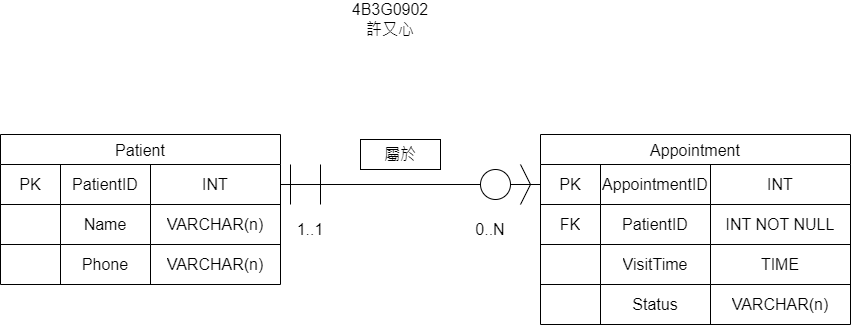

The diagram above was exported from draw.io. Its source (the exported page's mxGraphModel, read from the mxfile embedded in the PNG):
<mxGraphModel dx="1477" dy="751" grid="1" gridSize="10" guides="1" tooltips="1" connect="1" arrows="1" fold="1" page="1" pageScale="1" pageWidth="827" pageHeight="1169" math="0" shadow="0">
  <root>
    <mxCell id="0" />
    <mxCell id="1" parent="0" />
    <mxCell id="QvOi3DEAhGDnb31KD5rO-1" parent="1" style="shape=table;startSize=30;container=1;collapsible=0;childLayout=tableLayout;strokeColor=default;fontSize=16;" value="Patient" vertex="1">
      <mxGeometry height="150" width="280" x="310" y="410" as="geometry" />
    </mxCell>
    <mxCell id="QvOi3DEAhGDnb31KD5rO-2" parent="QvOi3DEAhGDnb31KD5rO-1" style="shape=tableRow;horizontal=0;startSize=0;swimlaneHead=0;swimlaneBody=0;strokeColor=inherit;top=0;left=0;bottom=0;right=0;collapsible=0;dropTarget=0;fillColor=none;points=[[0,0.5],[1,0.5]];portConstraint=eastwest;fontSize=16;" value="" vertex="1">
      <mxGeometry height="40" width="280" y="30" as="geometry" />
    </mxCell>
    <mxCell id="QvOi3DEAhGDnb31KD5rO-3" parent="QvOi3DEAhGDnb31KD5rO-2" style="shape=partialRectangle;html=1;whiteSpace=wrap;connectable=0;strokeColor=inherit;overflow=hidden;fillColor=none;top=0;left=0;bottom=0;right=0;pointerEvents=1;fontSize=16;" value="PK" vertex="1">
      <mxGeometry height="40" width="60" as="geometry">
        <mxRectangle height="40" width="60" as="alternateBounds" />
      </mxGeometry>
    </mxCell>
    <mxCell id="QvOi3DEAhGDnb31KD5rO-4" parent="QvOi3DEAhGDnb31KD5rO-2" style="shape=partialRectangle;html=1;whiteSpace=wrap;connectable=0;strokeColor=inherit;overflow=hidden;fillColor=none;top=0;left=0;bottom=0;right=0;pointerEvents=1;fontSize=16;" value="PatientID" vertex="1">
      <mxGeometry height="40" width="90" x="60" as="geometry">
        <mxRectangle height="40" width="90" as="alternateBounds" />
      </mxGeometry>
    </mxCell>
    <mxCell id="QvOi3DEAhGDnb31KD5rO-5" parent="QvOi3DEAhGDnb31KD5rO-2" style="shape=partialRectangle;html=1;whiteSpace=wrap;connectable=0;strokeColor=inherit;overflow=hidden;fillColor=none;top=0;left=0;bottom=0;right=0;pointerEvents=1;fontSize=16;" value="INT" vertex="1">
      <mxGeometry height="40" width="130" x="150" as="geometry">
        <mxRectangle height="40" width="130" as="alternateBounds" />
      </mxGeometry>
    </mxCell>
    <mxCell id="QvOi3DEAhGDnb31KD5rO-6" parent="QvOi3DEAhGDnb31KD5rO-1" style="shape=tableRow;horizontal=0;startSize=0;swimlaneHead=0;swimlaneBody=0;strokeColor=inherit;top=0;left=0;bottom=0;right=0;collapsible=0;dropTarget=0;fillColor=none;points=[[0,0.5],[1,0.5]];portConstraint=eastwest;fontSize=16;" value="" vertex="1">
      <mxGeometry height="40" width="280" y="70" as="geometry" />
    </mxCell>
    <mxCell id="QvOi3DEAhGDnb31KD5rO-7" parent="QvOi3DEAhGDnb31KD5rO-6" style="shape=partialRectangle;html=1;whiteSpace=wrap;connectable=0;strokeColor=inherit;overflow=hidden;fillColor=none;top=0;left=0;bottom=0;right=0;pointerEvents=1;fontSize=16;" value="" vertex="1">
      <mxGeometry height="40" width="60" as="geometry">
        <mxRectangle height="40" width="60" as="alternateBounds" />
      </mxGeometry>
    </mxCell>
    <mxCell id="QvOi3DEAhGDnb31KD5rO-8" parent="QvOi3DEAhGDnb31KD5rO-6" style="shape=partialRectangle;html=1;whiteSpace=wrap;connectable=0;strokeColor=inherit;overflow=hidden;fillColor=none;top=0;left=0;bottom=0;right=0;pointerEvents=1;fontSize=16;" value="Name" vertex="1">
      <mxGeometry height="40" width="90" x="60" as="geometry">
        <mxRectangle height="40" width="90" as="alternateBounds" />
      </mxGeometry>
    </mxCell>
    <mxCell id="QvOi3DEAhGDnb31KD5rO-9" parent="QvOi3DEAhGDnb31KD5rO-6" style="shape=partialRectangle;html=1;whiteSpace=wrap;connectable=0;strokeColor=inherit;overflow=hidden;fillColor=none;top=0;left=0;bottom=0;right=0;pointerEvents=1;fontSize=16;" value="VARCHAR(n)" vertex="1">
      <mxGeometry height="40" width="130" x="150" as="geometry">
        <mxRectangle height="40" width="130" as="alternateBounds" />
      </mxGeometry>
    </mxCell>
    <mxCell id="QvOi3DEAhGDnb31KD5rO-10" parent="QvOi3DEAhGDnb31KD5rO-1" style="shape=tableRow;horizontal=0;startSize=0;swimlaneHead=0;swimlaneBody=0;strokeColor=inherit;top=0;left=0;bottom=0;right=0;collapsible=0;dropTarget=0;fillColor=none;points=[[0,0.5],[1,0.5]];portConstraint=eastwest;fontSize=16;" value="" vertex="1">
      <mxGeometry height="40" width="280" y="110" as="geometry" />
    </mxCell>
    <mxCell id="QvOi3DEAhGDnb31KD5rO-11" parent="QvOi3DEAhGDnb31KD5rO-10" style="shape=partialRectangle;html=1;whiteSpace=wrap;connectable=0;strokeColor=inherit;overflow=hidden;fillColor=none;top=0;left=0;bottom=0;right=0;pointerEvents=1;fontSize=16;" value="" vertex="1">
      <mxGeometry height="40" width="60" as="geometry">
        <mxRectangle height="40" width="60" as="alternateBounds" />
      </mxGeometry>
    </mxCell>
    <mxCell id="QvOi3DEAhGDnb31KD5rO-12" parent="QvOi3DEAhGDnb31KD5rO-10" style="shape=partialRectangle;html=1;whiteSpace=wrap;connectable=0;strokeColor=inherit;overflow=hidden;fillColor=none;top=0;left=0;bottom=0;right=0;pointerEvents=1;fontSize=16;" value="Phone" vertex="1">
      <mxGeometry height="40" width="90" x="60" as="geometry">
        <mxRectangle height="40" width="90" as="alternateBounds" />
      </mxGeometry>
    </mxCell>
    <mxCell id="QvOi3DEAhGDnb31KD5rO-13" parent="QvOi3DEAhGDnb31KD5rO-10" style="shape=partialRectangle;html=1;whiteSpace=wrap;connectable=0;strokeColor=inherit;overflow=hidden;fillColor=none;top=0;left=0;bottom=0;right=0;pointerEvents=1;fontSize=16;" value="VARCHAR(n)" vertex="1">
      <mxGeometry height="40" width="130" x="150" as="geometry">
        <mxRectangle height="40" width="130" as="alternateBounds" />
      </mxGeometry>
    </mxCell>
    <mxCell id="QvOi3DEAhGDnb31KD5rO-14" parent="1" style="shape=table;startSize=30;container=1;collapsible=0;childLayout=tableLayout;strokeColor=default;fontSize=16;" value="Appointment" vertex="1">
      <mxGeometry height="190" width="310" x="850" y="410" as="geometry" />
    </mxCell>
    <mxCell id="QvOi3DEAhGDnb31KD5rO-15" parent="QvOi3DEAhGDnb31KD5rO-14" style="shape=tableRow;horizontal=0;startSize=0;swimlaneHead=0;swimlaneBody=0;strokeColor=inherit;top=0;left=0;bottom=0;right=0;collapsible=0;dropTarget=0;fillColor=none;points=[[0,0.5],[1,0.5]];portConstraint=eastwest;fontSize=16;" value="" vertex="1">
      <mxGeometry height="40" width="310" y="30" as="geometry" />
    </mxCell>
    <mxCell id="QvOi3DEAhGDnb31KD5rO-16" parent="QvOi3DEAhGDnb31KD5rO-15" style="shape=partialRectangle;html=1;whiteSpace=wrap;connectable=0;strokeColor=inherit;overflow=hidden;fillColor=none;top=0;left=0;bottom=0;right=0;pointerEvents=1;fontSize=16;" value="PK" vertex="1">
      <mxGeometry height="40" width="60" as="geometry">
        <mxRectangle height="40" width="60" as="alternateBounds" />
      </mxGeometry>
    </mxCell>
    <mxCell id="QvOi3DEAhGDnb31KD5rO-17" parent="QvOi3DEAhGDnb31KD5rO-15" style="shape=partialRectangle;html=1;whiteSpace=wrap;connectable=0;strokeColor=inherit;overflow=hidden;fillColor=none;top=0;left=0;bottom=0;right=0;pointerEvents=1;fontSize=16;" value="AppointmentID" vertex="1">
      <mxGeometry height="40" width="110" x="60" as="geometry">
        <mxRectangle height="40" width="110" as="alternateBounds" />
      </mxGeometry>
    </mxCell>
    <mxCell id="QvOi3DEAhGDnb31KD5rO-18" parent="QvOi3DEAhGDnb31KD5rO-15" style="shape=partialRectangle;html=1;whiteSpace=wrap;connectable=0;strokeColor=inherit;overflow=hidden;fillColor=none;top=0;left=0;bottom=0;right=0;pointerEvents=1;fontSize=16;" value="INT" vertex="1">
      <mxGeometry height="40" width="140" x="170" as="geometry">
        <mxRectangle height="40" width="140" as="alternateBounds" />
      </mxGeometry>
    </mxCell>
    <mxCell id="QvOi3DEAhGDnb31KD5rO-19" parent="QvOi3DEAhGDnb31KD5rO-14" style="shape=tableRow;horizontal=0;startSize=0;swimlaneHead=0;swimlaneBody=0;strokeColor=inherit;top=0;left=0;bottom=0;right=0;collapsible=0;dropTarget=0;fillColor=none;points=[[0,0.5],[1,0.5]];portConstraint=eastwest;fontSize=16;" value="" vertex="1">
      <mxGeometry height="40" width="310" y="70" as="geometry" />
    </mxCell>
    <mxCell id="QvOi3DEAhGDnb31KD5rO-20" parent="QvOi3DEAhGDnb31KD5rO-19" style="shape=partialRectangle;html=1;whiteSpace=wrap;connectable=0;strokeColor=inherit;overflow=hidden;fillColor=none;top=0;left=0;bottom=0;right=0;pointerEvents=1;fontSize=16;" value="FK" vertex="1">
      <mxGeometry height="40" width="60" as="geometry">
        <mxRectangle height="40" width="60" as="alternateBounds" />
      </mxGeometry>
    </mxCell>
    <mxCell id="QvOi3DEAhGDnb31KD5rO-21" parent="QvOi3DEAhGDnb31KD5rO-19" style="shape=partialRectangle;html=1;whiteSpace=wrap;connectable=0;strokeColor=inherit;overflow=hidden;fillColor=none;top=0;left=0;bottom=0;right=0;pointerEvents=1;fontSize=16;" value="PatientID" vertex="1">
      <mxGeometry height="40" width="110" x="60" as="geometry">
        <mxRectangle height="40" width="110" as="alternateBounds" />
      </mxGeometry>
    </mxCell>
    <mxCell id="QvOi3DEAhGDnb31KD5rO-22" parent="QvOi3DEAhGDnb31KD5rO-19" style="shape=partialRectangle;html=1;whiteSpace=wrap;connectable=0;strokeColor=inherit;overflow=hidden;fillColor=none;top=0;left=0;bottom=0;right=0;pointerEvents=1;fontSize=16;" value="INT NOT NULL" vertex="1">
      <mxGeometry height="40" width="140" x="170" as="geometry">
        <mxRectangle height="40" width="140" as="alternateBounds" />
      </mxGeometry>
    </mxCell>
    <mxCell id="QvOi3DEAhGDnb31KD5rO-23" parent="QvOi3DEAhGDnb31KD5rO-14" style="shape=tableRow;horizontal=0;startSize=0;swimlaneHead=0;swimlaneBody=0;strokeColor=inherit;top=0;left=0;bottom=0;right=0;collapsible=0;dropTarget=0;fillColor=none;points=[[0,0.5],[1,0.5]];portConstraint=eastwest;fontSize=16;" value="" vertex="1">
      <mxGeometry height="40" width="310" y="110" as="geometry" />
    </mxCell>
    <mxCell id="QvOi3DEAhGDnb31KD5rO-24" parent="QvOi3DEAhGDnb31KD5rO-23" style="shape=partialRectangle;html=1;whiteSpace=wrap;connectable=1;strokeColor=inherit;overflow=hidden;fillColor=none;top=0;left=0;bottom=0;right=0;pointerEvents=1;fontSize=16;container=1;movable=1;resizable=1;rotatable=1;deletable=1;editable=1;locked=0;" value="" vertex="1">
      <mxGeometry height="40" width="60" as="geometry">
        <mxRectangle height="40" width="60" as="alternateBounds" />
      </mxGeometry>
    </mxCell>
    <mxCell id="QvOi3DEAhGDnb31KD5rO-25" parent="QvOi3DEAhGDnb31KD5rO-23" style="shape=partialRectangle;html=1;whiteSpace=wrap;connectable=0;strokeColor=inherit;overflow=hidden;fillColor=none;top=0;left=0;bottom=0;right=0;pointerEvents=1;fontSize=16;" value="VisitTime" vertex="1">
      <mxGeometry height="40" width="110" x="60" as="geometry">
        <mxRectangle height="40" width="110" as="alternateBounds" />
      </mxGeometry>
    </mxCell>
    <mxCell id="QvOi3DEAhGDnb31KD5rO-26" parent="QvOi3DEAhGDnb31KD5rO-23" style="shape=partialRectangle;html=1;whiteSpace=wrap;connectable=0;strokeColor=inherit;overflow=hidden;fillColor=none;top=0;left=0;bottom=0;right=0;pointerEvents=1;fontSize=16;" value="TIME" vertex="1">
      <mxGeometry height="40" width="140" x="170" as="geometry">
        <mxRectangle height="40" width="140" as="alternateBounds" />
      </mxGeometry>
    </mxCell>
    <mxCell id="QvOi3DEAhGDnb31KD5rO-27" parent="QvOi3DEAhGDnb31KD5rO-14" style="shape=tableRow;horizontal=0;startSize=0;swimlaneHead=0;swimlaneBody=0;strokeColor=inherit;top=0;left=0;bottom=0;right=0;collapsible=0;dropTarget=0;fillColor=none;points=[[0,0.5],[1,0.5]];portConstraint=eastwest;fontSize=16;" vertex="1">
      <mxGeometry height="40" width="310" y="150" as="geometry" />
    </mxCell>
    <mxCell id="QvOi3DEAhGDnb31KD5rO-28" parent="QvOi3DEAhGDnb31KD5rO-27" style="shape=partialRectangle;html=1;whiteSpace=wrap;connectable=1;strokeColor=inherit;overflow=hidden;fillColor=none;top=0;left=0;bottom=0;right=0;pointerEvents=1;fontSize=16;container=1;movable=1;resizable=1;rotatable=1;deletable=1;editable=1;locked=0;" vertex="1">
      <mxGeometry height="40" width="60" as="geometry">
        <mxRectangle height="40" width="60" as="alternateBounds" />
      </mxGeometry>
    </mxCell>
    <mxCell id="QvOi3DEAhGDnb31KD5rO-29" parent="QvOi3DEAhGDnb31KD5rO-27" style="shape=partialRectangle;html=1;whiteSpace=wrap;connectable=0;strokeColor=inherit;overflow=hidden;fillColor=none;top=0;left=0;bottom=0;right=0;pointerEvents=1;fontSize=16;" value="Status" vertex="1">
      <mxGeometry height="40" width="110" x="60" as="geometry">
        <mxRectangle height="40" width="110" as="alternateBounds" />
      </mxGeometry>
    </mxCell>
    <mxCell id="QvOi3DEAhGDnb31KD5rO-30" parent="QvOi3DEAhGDnb31KD5rO-27" style="shape=partialRectangle;html=1;whiteSpace=wrap;connectable=0;strokeColor=inherit;overflow=hidden;fillColor=none;top=0;left=0;bottom=0;right=0;pointerEvents=1;fontSize=16;" value="VARCHAR(n)" vertex="1">
      <mxGeometry height="40" width="140" x="170" as="geometry">
        <mxRectangle height="40" width="140" as="alternateBounds" />
      </mxGeometry>
    </mxCell>
    <mxCell id="QvOi3DEAhGDnb31KD5rO-31" edge="1" parent="1" source="QvOi3DEAhGDnb31KD5rO-33" style="endArrow=none;html=1;rounded=0;exitX=1;exitY=0.5;exitDx=0;exitDy=0;entryX=0;entryY=0.5;entryDx=0;entryDy=0;" target="QvOi3DEAhGDnb31KD5rO-15" value="">
      <mxGeometry height="50" relative="1" width="50" as="geometry">
        <mxPoint x="810" y="590" as="sourcePoint" />
        <mxPoint x="860" y="540" as="targetPoint" />
      </mxGeometry>
    </mxCell>
    <mxCell id="QvOi3DEAhGDnb31KD5rO-32" edge="1" parent="1" source="QvOi3DEAhGDnb31KD5rO-2" style="endArrow=none;html=1;rounded=0;exitX=1;exitY=0.5;exitDx=0;exitDy=0;entryX=0;entryY=0.5;entryDx=0;entryDy=0;" target="QvOi3DEAhGDnb31KD5rO-33" value="">
      <mxGeometry height="50" relative="1" width="50" as="geometry">
        <mxPoint x="590" y="460" as="sourcePoint" />
        <mxPoint x="850" y="460" as="targetPoint" />
      </mxGeometry>
    </mxCell>
    <mxCell id="QvOi3DEAhGDnb31KD5rO-33" parent="1" style="ellipse;whiteSpace=wrap;html=1;shapeInside=1;aspect=fixed;pointerEvents=1;strokeColor=inherit;align=center;verticalAlign=middle;fontFamily=Helvetica;fontSize=16;fontColor=default;fillColor=none;" value="" vertex="1">
      <mxGeometry height="30" width="30" x="790" y="445" as="geometry" />
    </mxCell>
    <mxCell id="QvOi3DEAhGDnb31KD5rO-34" edge="1" parent="1" style="endArrow=none;html=1;rounded=0;" value="">
      <mxGeometry height="50" relative="1" width="50" as="geometry">
        <Array as="points">
          <mxPoint x="840" y="460" />
        </Array>
        <mxPoint x="830" y="480" as="sourcePoint" />
        <mxPoint x="830" y="440" as="targetPoint" />
      </mxGeometry>
    </mxCell>
    <mxCell id="QvOi3DEAhGDnb31KD5rO-35" edge="1" parent="1" style="endArrow=none;html=1;rounded=0;" value="">
      <mxGeometry height="50" relative="1" width="50" as="geometry">
        <mxPoint x="600" y="480" as="sourcePoint" />
        <mxPoint x="600" y="440" as="targetPoint" />
      </mxGeometry>
    </mxCell>
    <mxCell id="QvOi3DEAhGDnb31KD5rO-36" edge="1" parent="1" style="endArrow=none;html=1;rounded=0;" value="">
      <mxGeometry height="50" relative="1" width="50" as="geometry">
        <mxPoint x="630" y="480" as="sourcePoint" />
        <mxPoint x="630" y="440" as="targetPoint" />
      </mxGeometry>
    </mxCell>
    <mxCell id="QvOi3DEAhGDnb31KD5rO-37" parent="1" style="text;html=1;whiteSpace=wrap;strokeColor=none;fillColor=none;align=center;verticalAlign=middle;rounded=0;fontFamily=Helvetica;fontSize=16;fontColor=default;" value="1..1" vertex="1">
      <mxGeometry height="30" width="60" x="590" y="490" as="geometry" />
    </mxCell>
    <mxCell id="QvOi3DEAhGDnb31KD5rO-38" parent="1" style="text;html=1;whiteSpace=wrap;strokeColor=none;fillColor=none;align=center;verticalAlign=middle;rounded=0;fontFamily=Helvetica;fontSize=16;fontColor=default;" value="0..N" vertex="1">
      <mxGeometry height="30" width="60" x="770" y="490" as="geometry" />
    </mxCell>
    <mxCell id="QvOi3DEAhGDnb31KD5rO-39" parent="1" style="text;html=1;whiteSpace=wrap;strokeColor=none;fillColor=none;align=center;verticalAlign=middle;rounded=0;fontFamily=Helvetica;fontSize=16;fontColor=default;" value="4B3G0902&lt;div&gt;許又心&lt;/div&gt;" vertex="1">
      <mxGeometry height="30" width="60" x="670" y="280" as="geometry" />
    </mxCell>
    <mxCell id="QvOi3DEAhGDnb31KD5rO-40" parent="1" style="rounded=0;whiteSpace=wrap;html=1;pointerEvents=1;strokeColor=inherit;align=center;verticalAlign=middle;fontFamily=Helvetica;fontSize=16;fontColor=default;fillColor=none;" value="屬於" vertex="1">
      <mxGeometry height="30" width="80" x="670" y="415" as="geometry" />
    </mxCell>
  </root>
</mxGraphModel>